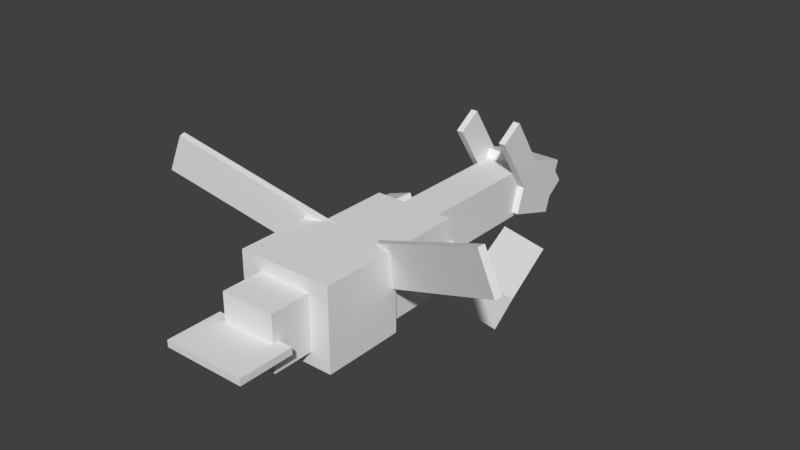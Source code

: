 # Source: latios.blend  (saved by Blender 2.78.0; exported with 4.5.12 LTS)
import bpy
from mathutils import Matrix  # noqa: F401  (used for matrix-valued properties, if any)

bpy.ops.wm.read_factory_settings(use_empty=True)
scene = bpy.context.scene
scene.name = 'Scene'

# ---- collections
col_collection_1 = bpy.data.collections.new('Collection 1'); scene.collection.children.link(col_collection_1)

# ---- world
world_world = bpy.data.worlds.new('World'); scene.world = world_world
world_world.color = (0.05088, 0.05088, 0.05088)
world_world.use_sun_shadow = False
world_world.sun_shadow_jitter_overblur = 0.0
world_world.cycles.sampling_method = 'MANUAL'

# ---- meshes
me_body_middle = bpy.data.meshes.new('Body Middle')
me_body_middle.from_pydata([(0.4375, -0.375, -0.375), (-0.4375, -0.375, -0.375), (-0.4375, 0.375, -0.375), (0.4375, 0.375, -0.375), (-0.4375, -0.375, 0.375), (0.4375, -0.375, 0.375), (0.4375, 0.375, 0.375), (-0.4375, 0.375, 0.375)], [], [(0, 1, 2, 3), (4, 5, 6, 7), (3, 2, 7, 6), (5, 4, 1, 0), (5, 0, 3, 6), (1, 4, 7, 2)])
_uv = me_body_middle.uv_layers.new(name='UVMap')
_uv.uv.foreach_set('vector', [0.12, 0.18, 0.26, 0.18, 0.26, 0.3, 0.12, 0.3, 0.38, 0.18, 0.52, 0.18, 0.52, 0.3, 0.38, 0.3, 0.12, 0.3, 0.26, 0.3, 0.26, 0.42, 0.12, 0.42, 0.26, 0.3, 0.4, 0.3, 0.4, 0.42, 0.26, 0.42, 0.0, 0.18, 0.12, 0.18, 0.12, 0.3, 0.0, 0.3, 0.26, 0.18, 0.38, 0.18, 0.38, 0.3, 0.26, 0.3])
me_body_middle.use_remesh_preserve_volume = False
me_body_middle.use_remesh_preserve_attributes = False
me_body_middle.use_mirror_vertex_groups = False
me_body_middle.update()
me_body_front = bpy.data.meshes.new('Body Front')
me_body_front.from_pydata([(0.375, -0.3125, -0.375), (-0.375, -0.3125, -0.375), (-0.375, 0.3125, -0.375), (0.375, 0.3125, -0.375), (-0.375, -0.3125, 0.375), (0.375, -0.3125, 0.375), (0.375, 0.3125, 0.375), (-0.375, 0.3125, 0.375)], [], [(0, 1, 2, 3), (4, 5, 6, 7), (3, 2, 7, 6), (5, 4, 1, 0), (5, 0, 3, 6), (1, 4, 7, 2)])
_uv = me_body_front.uv_layers.new(name='UVMap')
_uv.uv.foreach_set('vector', [0.12, 0.44, 0.24, 0.44, 0.24, 0.54, 0.12, 0.54, 0.36, 0.44, 0.48, 0.44, 0.48, 0.54, 0.36, 0.54, 0.12, 0.54, 0.24, 0.54, 0.24, 0.66, 0.12, 0.66, 0.24, 0.54, 0.36, 0.54, 0.36, 0.66, 0.24, 0.66, 0.0, 0.44, 0.12, 0.44, 0.12, 0.54, 0.0, 0.54, 0.24, 0.44, 0.36, 0.44, 0.36, 0.54, 0.24, 0.54])
me_body_front.use_remesh_preserve_volume = False
me_body_front.use_remesh_preserve_attributes = False
me_body_front.use_mirror_vertex_groups = False
me_body_front.update()
me_neck = bpy.data.meshes.new('Neck')
me_neck.from_pydata([(0.1875, -0.2188, -0.55), (-0.1875, -0.2188, -0.55), (-0.1875, 0.2187, -0.55), (0.1875, 0.2187, -0.55), (-0.1875, -0.2188, 0.75), (0.1875, -0.2188, 0.75), (0.1875, 0.2187, 0.75), (-0.1875, 0.2187, 0.75)], [], [(0, 1, 2, 3), (4, 5, 6, 7), (3, 2, 7, 6), (5, 4, 1, 0), (5, 0, 3, 6), (1, 4, 7, 2)])
_uv = me_neck.uv_layers.new(name='UVMap')
_uv.uv.foreach_set('vector', [0.58, 0.05, 0.64, 0.05, 0.64, 0.12, 0.58, 0.12, 0.88, 0.05, 0.94, 0.05, 0.94, 0.12, 0.88, 0.12, 0.58, 0.12, 0.64, 0.12, 0.64, 0.36, 0.58, 0.36, 0.64, 0.12, 0.7, 0.12, 0.7, 0.36, 0.64, 0.36, 0.34, 0.05, 0.58, 0.05, 0.58, 0.12, 0.34, 0.12, 0.64, 0.05, 0.88, 0.05, 0.88, 0.12, 0.64, 0.12])
me_neck.use_remesh_preserve_volume = False
me_neck.use_remesh_preserve_attributes = False
me_neck.use_mirror_vertex_groups = False
me_neck.update()
me_head = bpy.data.meshes.new('Head')
me_head.from_pydata([(0.25, -0.3298, -0.3483), (-0.25, -0.3298, -0.3483), (-0.25, 0.1458, -0.5028), (0.25, 0.1458, -0.5028), (-0.25, -0.1753, 0.1273), (0.25, -0.1753, 0.1273), (0.25, 0.3003, -0.02725), (-0.25, 0.3003, -0.02725)], [], [(0, 1, 2, 3), (4, 5, 6, 7), (3, 2, 7, 6), (5, 4, 1, 0), (5, 0, 3, 6), (1, 4, 7, 2)])
_uv = me_head.uv_layers.new(name='UVMap')
_uv.uv.foreach_set('vector', [0.08, 0.84, 0.16, 0.84, 0.16, 0.92, 0.08, 0.92, 0.24, 0.84, 0.32, 0.84, 0.32, 0.92, 0.24, 0.92, 0.08, 0.92, 0.16, 0.92, 0.16, 1.0, 0.08, 1.0, 0.16, 0.92, 0.24, 0.92, 0.24, 1.0, 0.16, 1.0, 0.0, 0.84, 0.08, 0.84, 0.08, 0.92, 0.0, 0.92, 0.16, 0.84, 0.24, 0.84, 0.24, 0.92, 0.16, 0.92])
me_head.use_remesh_preserve_volume = False
me_head.use_remesh_preserve_attributes = False
me_head.use_mirror_vertex_groups = False
me_head.update()
me_nose = bpy.data.meshes.new('Nose')
me_nose.from_pydata([(0.1875, -0.2355, 0.06397), (-0.1875, -0.2355, 0.06397), (-0.1875, -0.02045, -0.2432), (0.1875, -0.02045, -0.2432), (-0.1875, 0.02045, 0.2432), (0.1875, 0.02045, 0.2432), (0.1875, 0.2355, -0.06397), (-0.1875, 0.2355, -0.06397)], [], [(0, 1, 2, 3), (4, 5, 6, 7), (3, 2, 7, 6), (5, 4, 1, 0), (5, 0, 3, 6), (1, 4, 7, 2)])
_uv = me_nose.uv_layers.new(name='UVMap')
_uv.uv.foreach_set('vector', [0.45, 0.89, 0.51, 0.89, 0.51, 0.95, 0.45, 0.95, 0.56, 0.89, 0.62, 0.89, 0.62, 0.95, 0.56, 0.95, 0.45, 0.95, 0.51, 0.95, 0.51, 1.0, 0.45, 1.0, 0.51, 0.95, 0.57, 0.95, 0.57, 1.0, 0.51, 1.0, 0.4, 0.89, 0.45, 0.89, 0.45, 0.95, 0.4, 0.95, 0.51, 0.89, 0.56, 0.89, 0.56, 0.95, 0.51, 0.95])
me_nose.use_remesh_preserve_volume = False
me_nose.use_remesh_preserve_attributes = False
me_nose.use_mirror_vertex_groups = False
me_nose.update()
me_ear_right = bpy.data.meshes.new('Ear Right')
me_ear_right.from_pydata([(0.03125, -0.3302, -0.06537), (-0.03125, -0.3302, -0.06537), (-0.03125, -0.194, -0.275), (0.03125, -0.194, -0.275), (-0.03125, 0.194, 0.275), (0.03125, 0.194, 0.275), (0.03125, 0.3302, 0.06537), (-0.03125, 0.3302, 0.06537)], [], [(0, 1, 2, 3), (4, 5, 6, 7), (3, 2, 7, 6), (5, 4, 1, 0), (5, 0, 3, 6), (1, 4, 7, 2)])
_uv = me_ear_right.uv_layers.new(name='UVMap')
_uv.uv.foreach_set('vector', [0.83, 0.86, 0.84, 0.86, 0.84, 0.9, 0.83, 0.9, 0.94, 0.86, 0.95, 0.86, 0.95, 0.9, 0.94, 0.9, 0.83, 0.9, 0.84, 0.9, 0.84, 1.0, 0.83, 1.0, 0.84, 0.9, 0.85, 0.9, 0.85, 1.0, 0.84, 1.0, 0.73, 0.86, 0.83, 0.86, 0.83, 0.9, 0.73, 0.9, 0.84, 0.86, 0.94, 0.86, 0.94, 0.9, 0.84, 0.9])
me_ear_right.use_remesh_preserve_volume = False
me_ear_right.use_remesh_preserve_attributes = False
me_ear_right.use_mirror_vertex_groups = False
me_ear_right.update()
me_ear_left = bpy.data.meshes.new('Ear Left')
me_ear_left.from_pydata([(0.03125, -0.3302, -0.06537), (-0.03125, -0.3302, -0.06537), (-0.03125, -0.194, -0.275), (0.03125, -0.194, -0.275), (-0.03125, 0.194, 0.275), (0.03125, 0.194, 0.275), (0.03125, 0.3302, 0.06537), (-0.03125, 0.3302, 0.06537)], [], [(0, 1, 2, 3), (4, 5, 6, 7), (3, 2, 7, 6), (5, 4, 1, 0), (5, 0, 3, 6), (1, 4, 7, 2)])
_uv = me_ear_left.uv_layers.new(name='UVMap')
_uv.uv.foreach_set('vector', [0.84, 0.86, 0.83, 0.86, 0.83, 0.9, 0.84, 0.9, 0.95, 0.86, 0.94, 0.86, 0.94, 0.9, 0.95, 0.9, 0.84, 0.9, 0.83, 0.9, 0.83, 1.0, 0.84, 1.0, 0.85, 0.9, 0.84, 0.9, 0.84, 1.0, 0.85, 1.0, 0.94, 0.86, 0.84, 0.86, 0.84, 0.9, 0.94, 0.9, 0.83, 0.86, 0.73, 0.86, 0.73, 0.9, 0.83, 0.9])
me_ear_left.use_remesh_preserve_volume = False
me_ear_left.use_remesh_preserve_attributes = False
me_ear_left.use_mirror_vertex_groups = False
me_ear_left.update()
me_body_back = bpy.data.meshes.new('Body Back')
me_body_back.from_pydata([(0.25, -0.25, -0.1875), (-0.25, -0.25, -0.1875), (-0.25, 0.25, -0.1875), (0.25, 0.25, -0.1875), (-0.25, -0.25, 0.1875), (0.25, -0.25, 0.1875), (0.25, 0.25, 0.1875), (-0.25, 0.25, 0.1875)], [], [(0, 1, 2, 3), (4, 5, 6, 7), (3, 2, 7, 6), (5, 4, 1, 0), (5, 0, 3, 6), (1, 4, 7, 2)])
_uv = me_body_back.uv_layers.new(name='UVMap')
_uv.uv.foreach_set('vector', [0.06, 0.02, 0.14, 0.02, 0.14, 0.1, 0.06, 0.1, 0.2, 0.02, 0.28, 0.02, 0.28, 0.1, 0.2, 0.1, 0.06, 0.1, 0.14, 0.1, 0.14, 0.16, 0.06, 0.16, 0.14, 0.1, 0.22, 0.1, 0.22, 0.16, 0.14, 0.16, 0.0, 0.02, 0.06, 0.02, 0.06, 0.1, 0.0, 0.1, 0.14, 0.02, 0.2, 0.02, 0.2, 0.1, 0.14, 0.1])
me_body_back.use_remesh_preserve_volume = False
me_body_back.use_remesh_preserve_attributes = False
me_body_back.use_mirror_vertex_groups = False
me_body_back.update()
me_tails = bpy.data.meshes.new('Tails')
me_tails.from_pydata([(0.375, -0.03125, -0.25), (-0.375, -0.03125, -0.25), (-0.375, 0.03125, -0.25), (0.375, 0.03125, -0.25), (-0.375, -0.03125, 0.25), (0.375, -0.03125, 0.25), (0.375, 0.03125, 0.25), (-0.375, 0.03125, 0.25)], [], [(0, 1, 2, 3), (4, 5, 6, 7), (3, 2, 7, 6), (5, 4, 1, 0), (5, 0, 3, 6), (1, 4, 7, 2)])
_uv = me_tails.uv_layers.new(name='UVMap')
_uv.uv.foreach_set('vector', [0.58, 0.4, 0.7, 0.4, 0.7, 0.41, 0.58, 0.41, 0.78, 0.4, 0.9, 0.4, 0.9, 0.41, 0.78, 0.41, 0.58, 0.41, 0.7, 0.41, 0.7, 0.49, 0.58, 0.49, 0.7, 0.41, 0.82, 0.41, 0.82, 0.49, 0.7, 0.49, 0.5, 0.4, 0.58, 0.4, 0.58, 0.41, 0.5, 0.41, 0.7, 0.4, 0.78, 0.4, 0.78, 0.41, 0.7, 0.41])
me_tails.use_remesh_preserve_volume = False
me_tails.use_remesh_preserve_attributes = False
me_tails.use_mirror_vertex_groups = False
me_tails.update()
me_arm_left = bpy.data.meshes.new('Arm Left')
me_arm_left.from_pydata([(0.3019, -0.002434, -0.05125), (-0.1372, -0.1979, -0.1891), (-0.2389, 0.03046, -0.1891), (0.2002, 0.226, -0.05125), (-0.2002, -0.226, 0.05125), (0.2389, -0.03046, 0.1891), (0.1372, 0.1979, 0.1891), (-0.3019, 0.002434, 0.05125)], [], [(0, 1, 2, 3), (4, 5, 6, 7), (3, 2, 7, 6), (5, 4, 1, 0), (5, 0, 3, 6), (1, 4, 7, 2)])
_uv = me_arm_left.uv_layers.new(name='UVMap')
_uv.uv.foreach_set('vector', [0.12, 0.7, 0.04, 0.7, 0.04, 0.74, 0.12, 0.74, 0.24, 0.7, 0.16, 0.7, 0.16, 0.74, 0.24, 0.74, 0.12, 0.74, 0.04, 0.74, 0.04, 0.78, 0.12, 0.78, 0.2, 0.74, 0.12, 0.74, 0.12, 0.78, 0.2, 0.78, 0.16, 0.7, 0.12, 0.7, 0.12, 0.74, 0.16, 0.74, 0.04, 0.7, 0.0, 0.7, 0.0, 0.74, 0.04, 0.74])
me_arm_left.use_remesh_preserve_volume = False
me_arm_left.use_remesh_preserve_attributes = False
me_arm_left.use_mirror_vertex_groups = False
me_arm_left.update()
me_hand_left = bpy.data.meshes.new('Hand Left')
me_hand_left.from_pydata([(0.3353, -0.05594, -0.3088), (0.006037, -0.2026, -0.4122), (-0.1465, 0.14, -0.4122), (0.1828, 0.2866, -0.3088), (-0.1828, -0.2866, 0.3088), (0.1465, -0.14, 0.4122), (-0.006036, 0.2026, 0.4122), (-0.3353, 0.05594, 0.3088)], [], [(0, 1, 2, 3), (4, 5, 6, 7), (3, 2, 7, 6), (5, 4, 1, 0), (5, 0, 3, 6), (1, 4, 7, 2)])
_uv = me_hand_left.uv_layers.new(name='UVMap')
_uv.uv.foreach_set('vector', [0.45, 0.7, 0.39, 0.7, 0.39, 0.76, 0.45, 0.76, 0.63, 0.7, 0.57, 0.7, 0.57, 0.76, 0.63, 0.76, 0.45, 0.76, 0.39, 0.76, 0.39, 0.88, 0.45, 0.88, 0.51, 0.76, 0.45, 0.76, 0.45, 0.88, 0.51, 0.88, 0.57, 0.7, 0.45, 0.7, 0.45, 0.76, 0.57, 0.76, 0.39, 0.7, 0.27, 0.7, 0.27, 0.76, 0.39, 0.76])
me_hand_left.use_remesh_preserve_volume = False
me_hand_left.use_remesh_preserve_attributes = False
me_hand_left.use_mirror_vertex_groups = False
me_hand_left.update()
me_arm_right = bpy.data.meshes.new('Arm Right')
me_arm_right.from_pydata([(0.1372, -0.1979, -0.1891), (-0.3019, -0.002434, -0.05125), (-0.2002, 0.226, -0.05125), (0.2389, 0.03046, -0.1891), (-0.2389, -0.03046, 0.1891), (0.2002, -0.226, 0.05125), (0.3019, 0.002434, 0.05125), (-0.1372, 0.1979, 0.1891)], [], [(0, 1, 2, 3), (4, 5, 6, 7), (3, 2, 7, 6), (5, 4, 1, 0), (5, 0, 3, 6), (1, 4, 7, 2)])
_uv = me_arm_right.uv_layers.new(name='UVMap')
_uv.uv.foreach_set('vector', [0.04, 0.7, 0.12, 0.7, 0.12, 0.74, 0.04, 0.74, 0.16, 0.7, 0.24, 0.7, 0.24, 0.74, 0.16, 0.74, 0.04, 0.74, 0.12, 0.74, 0.12, 0.78, 0.04, 0.78, 0.12, 0.74, 0.2, 0.74, 0.2, 0.78, 0.12, 0.78, 0.0, 0.7, 0.04, 0.7, 0.04, 0.74, 0.0, 0.74, 0.12, 0.7, 0.16, 0.7, 0.16, 0.74, 0.12, 0.74])
me_arm_right.use_remesh_preserve_volume = False
me_arm_right.use_remesh_preserve_attributes = False
me_arm_right.use_mirror_vertex_groups = False
me_arm_right.update()
me_hand_right = bpy.data.meshes.new('Hand Right')
me_hand_right.from_pydata([(-0.006037, -0.2026, -0.4122), (-0.3353, -0.05594, -0.3088), (-0.1828, 0.2866, -0.3088), (0.1465, 0.14, -0.4122), (-0.1465, -0.14, 0.4122), (0.1828, -0.2866, 0.3088), (0.3353, 0.05594, 0.3088), (0.006037, 0.2026, 0.4122)], [], [(0, 1, 2, 3), (4, 5, 6, 7), (3, 2, 7, 6), (5, 4, 1, 0), (5, 0, 3, 6), (1, 4, 7, 2)])
_uv = me_hand_right.uv_layers.new(name='UVMap')
_uv.uv.foreach_set('vector', [0.39, 0.7, 0.45, 0.7, 0.45, 0.76, 0.39, 0.76, 0.57, 0.7, 0.63, 0.7, 0.63, 0.76, 0.57, 0.76, 0.39, 0.76, 0.45, 0.76, 0.45, 0.88, 0.39, 0.88, 0.45, 0.76, 0.51, 0.76, 0.51, 0.88, 0.45, 0.88, 0.27, 0.7, 0.39, 0.7, 0.39, 0.76, 0.27, 0.76, 0.45, 0.7, 0.57, 0.7, 0.57, 0.76, 0.45, 0.76])
me_hand_right.use_remesh_preserve_volume = False
me_hand_right.use_remesh_preserve_attributes = False
me_hand_right.use_mirror_vertex_groups = False
me_hand_right.update()
me_wing_right = bpy.data.meshes.new('Wing Right')
me_wing_right.from_pydata([(0.7427, 0.1254, 0.1767), (-0.5745, -0.461, -0.2368), (-0.727, -0.1184, -0.2368), (0.5902, 0.468, 0.1767), (-0.5902, -0.468, -0.1767), (0.727, 0.1184, 0.2368), (0.5745, 0.461, 0.2368), (-0.7427, -0.1254, -0.1767)], [], [(0, 1, 2, 3), (4, 5, 6, 7), (3, 2, 7, 6), (5, 4, 1, 0), (5, 0, 3, 6), (1, 4, 7, 2)])
_uv = me_wing_right.uv_layers.new(name='UVMap')
_uv.uv.foreach_set('vector', [0.45, 0.59, 0.69, 0.59, 0.69, 0.65, 0.45, 0.65, 0.7, 0.59, 0.94, 0.59, 0.94, 0.65, 0.7, 0.65, 0.45, 0.65, 0.69, 0.65, 0.69, 0.66, 0.45, 0.66, 0.69, 0.65, 0.93, 0.65, 0.93, 0.66, 0.69, 0.66, 0.44, 0.59, 0.45, 0.59, 0.45, 0.65, 0.44, 0.65, 0.69, 0.59, 0.7, 0.59, 0.7, 0.65, 0.69, 0.65])
me_wing_right.use_remesh_preserve_volume = False
me_wing_right.use_remesh_preserve_attributes = False
me_wing_right.use_mirror_vertex_groups = False
me_wing_right.update()
me_wing_left = bpy.data.meshes.new('Wing Left')
me_wing_left.from_pydata([(0.5745, -0.461, -0.2368), (-0.7427, 0.1254, 0.1767), (-0.5902, 0.468, 0.1767), (0.727, -0.1184, -0.2368), (-0.727, 0.1184, 0.2368), (0.5902, -0.468, -0.1767), (0.7427, -0.1254, -0.1767), (-0.5745, 0.461, 0.2368)], [], [(0, 1, 2, 3), (4, 5, 6, 7), (3, 2, 7, 6), (5, 4, 1, 0), (5, 0, 3, 6), (1, 4, 7, 2)])
_uv = me_wing_left.uv_layers.new(name='UVMap')
_uv.uv.foreach_set('vector', [0.69, 0.59, 0.45, 0.59, 0.45, 0.65, 0.69, 0.65, 0.94, 0.59, 0.7, 0.59, 0.7, 0.65, 0.94, 0.65, 0.69, 0.65, 0.45, 0.65, 0.45, 0.66, 0.69, 0.66, 0.93, 0.65, 0.69, 0.65, 0.69, 0.66, 0.93, 0.66, 0.7, 0.59, 0.69, 0.59, 0.69, 0.65, 0.7, 0.65, 0.45, 0.59, 0.44, 0.59, 0.44, 0.65, 0.45, 0.65])
me_wing_left.use_remesh_preserve_volume = False
me_wing_left.use_remesh_preserve_attributes = False
me_wing_left.use_mirror_vertex_groups = False
me_wing_left.update()

# ---- objects
ob_body_middle = bpy.data.objects.new('Body Middle', me_body_middle)
ob_body_front = bpy.data.objects.new('Body Front', me_body_front)
ob_neck = bpy.data.objects.new('Neck', me_neck)
ob_head = bpy.data.objects.new('Head', me_head)
ob_nose = bpy.data.objects.new('Nose', me_nose)
ob_ear_right = bpy.data.objects.new('Ear Right', me_ear_right)
ob_ear_left = bpy.data.objects.new('Ear Left', me_ear_left)
ob_body_back = bpy.data.objects.new('Body Back', me_body_back)
ob_tails = bpy.data.objects.new('Tails', me_tails)
ob_arm_left = bpy.data.objects.new('Arm Left', me_arm_left)
ob_hand_left = bpy.data.objects.new('Hand Left', me_hand_left)
ob_arm_right = bpy.data.objects.new('Arm Right', me_arm_right)
ob_hand_right = bpy.data.objects.new('Hand Right', me_hand_right)
ob_wing_right = bpy.data.objects.new('Wing Right', me_wing_right)
ob_wing_left = bpy.data.objects.new('Wing Left', me_wing_left)

# ---- transforms, parenting, visibility, modifiers, constraints
ob_body_middle.location = (0.0, -0.5, 0.4937)
ob_body_middle.rotation_euler = (1.571, -0.0, 0.0)
ob_body_middle.lineart.crease_threshold = 0.0
ob_body_front.parent = ob_body_middle
ob_body_front.matrix_parent_inverse = Matrix(((1.0, 0.0, 0.0, -0.0), (0.0, -1.49e-07, 1.0, -0.4938), (0.0, -1.0, -1.629e-07, -1.063), (0.0, 0.0, 0.0, 1.0)))
ob_body_front.location = (0.0, -0.3125, 0.4937)
ob_body_front.rotation_euler = (1.571, -0.0, 0.0)
ob_body_front.lineart.crease_threshold = 0.0
ob_neck.parent = ob_body_front
ob_neck.matrix_parent_inverse = Matrix(((1.0, 0.0, 0.0, 0.0), (0.0, -1.629e-07, 1.0, -0.4938), (0.0, -1.0, -1.629e-07, -0.3125), (0.0, 0.0, 0.0, 1.0)))
ob_neck.location = (0.0, 0.8125, 0.525)
ob_neck.rotation_euler = (1.571, -0.0, 0.0)
ob_neck.lineart.crease_threshold = 0.0
ob_head.parent = ob_neck
ob_head.matrix_parent_inverse = Matrix(((1.0, 0.0, 0.0, 0.0), (0.0, -1.629e-07, 1.0, -0.525), (0.0, -1.0, -1.629e-07, 0.8125), (0.0, 0.0, 0.0, 1.0)))
ob_head.location = (0.0, 1.363, 0.525)
ob_head.rotation_euler = (1.571, -0.0, 0.0)
ob_head.lineart.crease_threshold = 0.0
ob_nose.parent = ob_head
ob_nose.matrix_parent_inverse = Matrix(((1.0, 0.0, 0.0, 0.0), (0.0, -1.788e-07, 1.0, -0.525), (0.0, -1.0, -1.629e-07, 1.363), (0.0, 0.0, 0.0, 1.0)))
ob_nose.location = (0.0, 1.777, 0.4143)
ob_nose.rotation_euler = (1.571, -0.0, 0.0)
ob_nose.scale = (1.0, 1.0, 1.0)
ob_nose.lineart.crease_threshold = 0.0
ob_ear_right.parent = ob_head
ob_ear_right.matrix_parent_inverse = Matrix(((1.0, 0.0, 0.0, 0.0), (0.0, -1.788e-07, 1.0, -0.525), (0.0, -1.0, -1.629e-07, 1.363), (0.0, 0.0, 0.0, 1.0)))
ob_ear_right.location = (0.225, 1.247, 0.9177)
ob_ear_right.rotation_euler = (1.571, -0.0, 0.0)
ob_ear_right.scale = (1.0, 1.0, 1.0)
ob_ear_right.lineart.crease_threshold = 0.0
ob_ear_left.parent = ob_head
ob_ear_left.matrix_parent_inverse = Matrix(((1.0, 0.0, 0.0, 0.0), (0.0, -1.788e-07, 1.0, -0.525), (0.0, -1.0, -1.629e-07, 1.363), (0.0, 0.0, 0.0, 1.0)))
ob_ear_left.location = (-0.225, 1.247, 0.9177)
ob_ear_left.rotation_euler = (1.571, -0.0, 0.0)
ob_ear_left.scale = (1.0, 1.0, 1.0)
ob_ear_left.lineart.crease_threshold = 0.0
ob_body_back.parent = ob_body_front
ob_body_back.matrix_parent_inverse = Matrix(((1.0, 0.0, 0.0, 0.0), (0.0, -1.629e-07, 1.0, -0.4938), (0.0, -1.0, -1.629e-07, -0.3125), (0.0, 0.0, 0.0, 1.0)))
ob_body_back.location = (0.0, -1.625, 0.4937)
ob_body_back.rotation_euler = (1.571, -0.0, 0.0)
ob_body_back.lineart.crease_threshold = 0.0
ob_tails.parent = ob_body_back
ob_tails.matrix_parent_inverse = Matrix(((1.0, 0.0, 0.0, -0.0), (0.0, -1.49e-07, 1.0, -0.4938), (0.0, -1.0, -1.629e-07, -1.625), (0.0, 0.0, 0.0, 1.0)))
ob_tails.location = (0.0, -2.0, 0.4625)
ob_tails.rotation_euler = (1.571, -0.0, 0.0)
ob_tails.lineart.crease_threshold = 0.0
ob_arm_left.parent = ob_body_front
ob_arm_left.matrix_parent_inverse = Matrix(((1.0, 0.0, 0.0, 0.0), (0.0, -1.629e-07, 1.0, -0.4938), (0.0, -1.0, -1.629e-07, -0.3125), (0.0, 0.0, 0.0, 1.0)))
ob_arm_left.location = (-0.3598, 0.03445, 0.4136)
ob_arm_left.rotation_euler = (1.571, -0.0, 0.0)
ob_arm_left.lineart.crease_threshold = 0.0
ob_hand_left.parent = ob_arm_left
ob_hand_left.matrix_parent_inverse = Matrix(((1.0, 0.0, 0.0, 0.3598), (0.0, -1.629e-07, 1.0, -0.4136), (0.0, -1.0, -1.629e-07, 0.03445), (0.0, 0.0, 0.0, 1.0)))
ob_hand_left.location = (-0.6967, 0.3353, 0.2636)
ob_hand_left.rotation_euler = (1.571, -0.0, 0.0)
ob_hand_left.lineart.crease_threshold = 0.0
ob_arm_right.parent = ob_body_front
ob_arm_right.matrix_parent_inverse = Matrix(((1.0, 0.0, 0.0, 0.0), (0.0, -1.629e-07, 1.0, -0.4938), (0.0, -1.0, -1.629e-07, -0.3125), (0.0, 0.0, 0.0, 1.0)))
ob_arm_right.location = (0.3598, 0.03445, 0.4136)
ob_arm_right.rotation_euler = (1.571, -0.0, 0.0)
ob_arm_right.lineart.crease_threshold = 0.0
ob_hand_right.parent = ob_arm_right
ob_hand_right.matrix_parent_inverse = Matrix(((1.0, -0.0, 0.0, -0.3598), (0.0, -1.629e-07, 1.0, -0.4136), (0.0, -1.0, -1.629e-07, 0.03445), (0.0, 0.0, 0.0, 1.0)))
ob_hand_right.location = (0.6967, 0.3353, 0.2636)
ob_hand_right.rotation_euler = (1.571, -0.0, 0.0)
ob_hand_right.lineart.crease_threshold = 0.0
ob_wing_right.parent = ob_body_front
ob_wing_right.matrix_parent_inverse = Matrix(((1.0, 0.0, 0.0, 0.0), (0.0, -1.629e-07, 1.0, -0.4938), (0.0, -1.0, -1.629e-07, -0.3125), (0.0, 0.0, 0.0, 1.0)))
ob_wing_right.location = (0.9007, -0.8618, 0.9397)
ob_wing_right.rotation_euler = (1.571, -0.0, 0.0)
ob_wing_right.lineart.crease_threshold = 0.0
ob_wing_left.parent = ob_body_front
ob_wing_left.matrix_parent_inverse = Matrix(((1.0, 0.0, 0.0, 0.0), (0.0, -1.629e-07, 1.0, -0.4938), (0.0, -1.0, -1.629e-07, -0.3125), (0.0, 0.0, 0.0, 1.0)))
ob_wing_left.location = (-0.9007, -0.8618, 0.9397)
ob_wing_left.rotation_euler = (1.571, -0.0, 0.0)
ob_wing_left.lineart.crease_threshold = 0.0

# ---- collection membership
col_collection_1.objects.link(ob_body_middle)
col_collection_1.objects.link(ob_body_front)
col_collection_1.objects.link(ob_neck)
col_collection_1.objects.link(ob_head)
col_collection_1.objects.link(ob_nose)
col_collection_1.objects.link(ob_ear_right)
col_collection_1.objects.link(ob_ear_left)
col_collection_1.objects.link(ob_body_back)
col_collection_1.objects.link(ob_tails)
col_collection_1.objects.link(ob_arm_left)
col_collection_1.objects.link(ob_hand_left)
col_collection_1.objects.link(ob_arm_right)
col_collection_1.objects.link(ob_hand_right)
col_collection_1.objects.link(ob_wing_right)
col_collection_1.objects.link(ob_wing_left)

# ---- scene / render settings (as saved in the file)
scene.frame_start = 1; scene.frame_end = 250; scene.frame_set(1)
scene.render.engine = 'BLENDER_EEVEE_NEXT'
scene.render.resolution_percentage = 50
scene.render.dither_intensity = 0.0
scene.cycles.use_denoising = False
scene.cycles.samples = 128
scene.cycles.sampling_pattern = 'TABULATED_SOBOL'
scene.cycles.light_sampling_threshold = 0.0
scene.cycles.use_adaptive_sampling = False
scene.cycles.use_light_tree = False
scene.cycles.blur_glossy = 0.0
scene.cycles.sample_clamp_indirect = 0.0
scene.view_settings.view_transform = 'Standard'
bpy.context.view_layer.update()

# ---- added for rendering (the .blend has no active camera and no usable light): camera, sun
cam_auto = bpy.data.cameras.new('AutoCamera')
cam_auto.lens = 50.0
cam_auto.sensor_width = 36.0
cam_auto.clip_end = 1000.0
ob_auto_camera = bpy.data.objects.new('AutoCamera', cam_auto)
scene.collection.objects.link(ob_auto_camera)
ob_auto_camera.location = (5.15866, -5.74274, 4.81929)
ob_auto_camera.rotation_euler = (1.09748, -7.21219e-08, 0.694738)
scene.camera = ob_auto_camera
light_auto_sun = bpy.data.lights.new('AutoSun', 'SUN')
light_auto_sun.energy = 3.0
light_auto_sun.angle = 0.0523599
ob_auto_sun = bpy.data.objects.new('AutoSun', light_auto_sun)
scene.collection.objects.link(ob_auto_sun)
ob_auto_sun.rotation_euler = (0.872665, 0.174533, 0.523599)
bpy.context.view_layer.update()
